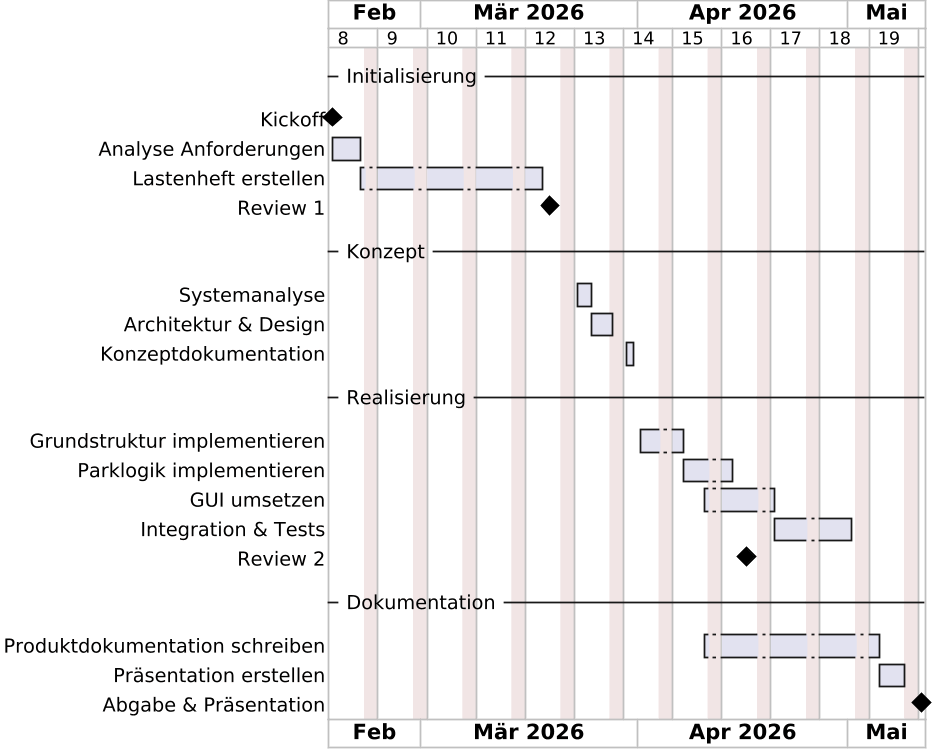

The diagram above was rendered by PlantUML. Its source (embedded in the PNG):
@startgantt
Labels on first column and right aligned
language de
Project starts 2026-02-16
printscale weekly
saturday are closed
sunday are closed
scale 1400*750

-- Initialisierung --
[Kickoff] happens 2026-02-16
[Analyse Anforderungen] starts 2026-02-16 and ends 2026-02-20
[Lastenheft erstellen] starts 2026-02-20 and ends 2026-03-18
[Review 1] happens 2026-03-19

-- Konzept --
[Systemanalyse] starts 2026-03-23 and ends 2026-03-25
[Architektur & Design] starts 2026-03-25 and ends 2026-03-28
[Konzeptdokumentation] starts 2026-03-28 and ends 2026-03-31

-- Realisierung --
[Grundstruktur implementieren] starts 2026-04-01 and ends 2026-04-07
[Parklogik implementieren] starts 2026-04-07 and ends 2026-04-14
[GUI umsetzen] starts 2026-04-10 and ends 2026-04-20
[Integration & Tests] starts 2026-04-20 and ends 2026-05-01
[Review 2] happens 2026-04-16

-- Dokumentation --
[Produktdokumentation schreiben] starts 2026-04-10 and ends 2026-05-05
[Präsentation erstellen] starts 2026-05-05 and ends 2026-05-10
[Abgabe & Präsentation] happens 2026-05-11

@endgantt